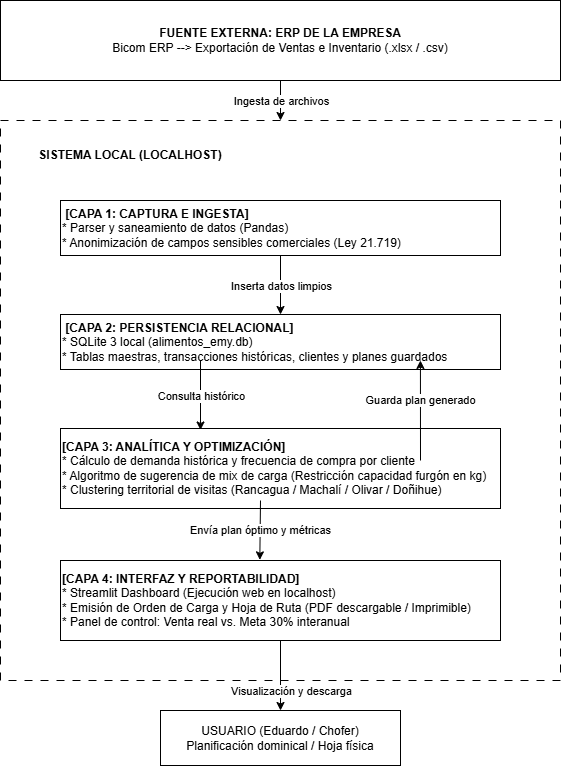

The diagram above was exported from draw.io. Its source (the exported page's mxGraphModel, read from the mxfile embedded in the PNG):
<mxGraphModel dx="774" dy="417" grid="1" gridSize="10" guides="1" tooltips="1" connect="1" arrows="1" fold="1" page="1" pageScale="1" pageWidth="827" pageHeight="1169" math="0" shadow="0">
  <root>
    <mxCell id="0" />
    <mxCell id="1" parent="0" />
    <mxCell id="eJjmfAUAdTo0okywdv3t-16" parent="1" style="whiteSpace=wrap;html=1;aspect=fixed;dashed=1;dashPattern=8 8;" value="" vertex="1">
      <mxGeometry height="560" width="560" x="40" y="160" as="geometry" />
    </mxCell>
    <mxCell id="eJjmfAUAdTo0okywdv3t-1" parent="1" style="rounded=0;whiteSpace=wrap;html=1;" value="&lt;b&gt;&amp;nbsp;FUENTE EXTERNA: ERP DE LA EMPRESA&amp;nbsp;&lt;/b&gt;&lt;div&gt;Bicom ERP  --&amp;gt;  Exportación de Ventas e Inventario (.xlsx / .csv)&lt;/div&gt;" vertex="1">
      <mxGeometry height="80" width="560" x="40" y="40" as="geometry" />
    </mxCell>
    <mxCell id="eJjmfAUAdTo0okywdv3t-4" parent="1" style="rounded=0;whiteSpace=wrap;html=1;align=left;" value="&lt;div style=&quot;&quot;&gt;&lt;span style=&quot;background-color: transparent; color: light-dark(rgb(0, 0, 0), rgb(255, 255, 255));&quot;&gt;&amp;nbsp;&lt;/span&gt;&lt;b style=&quot;background-color: transparent; color: light-dark(rgb(0, 0, 0), rgb(255, 255, 255));&quot;&gt;[CAPA 1: CAPTURA E INGESTA]&lt;/b&gt;&lt;/div&gt;&lt;div&gt;&lt;div style=&quot;&quot;&gt;* Parser y saneamiento de datos (Pandas)&lt;/div&gt;&lt;div style=&quot;&quot;&gt;* Anonimización de campos sensibles comerciales (Ley 21.719)&amp;nbsp;&lt;/div&gt;&lt;/div&gt;" vertex="1">
      <mxGeometry height="55" width="440" x="100" y="240" as="geometry" />
    </mxCell>
    <mxCell id="eJjmfAUAdTo0okywdv3t-5" parent="1" style="rounded=0;whiteSpace=wrap;html=1;align=left;" value="&lt;div style=&quot;&quot;&gt;&lt;span style=&quot;background-color: transparent; color: light-dark(rgb(0, 0, 0), rgb(255, 255, 255));&quot;&gt;&amp;nbsp;&lt;/span&gt;&lt;b style=&quot;background-color: transparent; color: light-dark(rgb(0, 0, 0), rgb(255, 255, 255));&quot;&gt;[CAPA 2: PERSISTENCIA RELACIONAL]&lt;/b&gt;&lt;/div&gt;&lt;div style=&quot;&quot;&gt;* SQLite 3 local (alimentos_emy.db)&lt;/div&gt;&lt;div style=&quot;&quot;&gt;* Tablas maestras, transacciones históricas, clientes y planes guardados &lt;/div&gt;" vertex="1">
      <mxGeometry height="55" width="440" x="100" y="354" as="geometry" />
    </mxCell>
    <mxCell id="eJjmfAUAdTo0okywdv3t-7" parent="1" style="whiteSpace=wrap;html=1;rounded=0;align=left;" value="&lt;div style=&quot;&quot;&gt;&lt;span style=&quot;background-color: transparent; color: light-dark(rgb(0, 0, 0), rgb(255, 255, 255));&quot;&gt;&lt;b&gt;[CAPA 3: ANALÍTICA Y OPTIMIZACIÓN]&lt;/b&gt;&lt;/span&gt;&lt;/div&gt;&lt;div style=&quot;&quot;&gt;* Cálculo de demanda histórica y frecuencia de compra por cliente&lt;/div&gt;&lt;div style=&quot;&quot;&gt;* Algoritmo de sugerencia de mix de carga (Restricción capacidad furgón en kg)&lt;/div&gt;&lt;div style=&quot;&quot;&gt;* Clustering territorial de visitas (Rancagua / Machalí / Olivar / Doñihue)&lt;/div&gt;" vertex="1">
      <mxGeometry height="80" width="440" x="100" y="468" as="geometry" />
    </mxCell>
    <mxCell id="eJjmfAUAdTo0okywdv3t-9" parent="1" style="whiteSpace=wrap;html=1;rounded=0;align=left;" value="&lt;div style=&quot;&quot;&gt;&lt;b&gt;[CAPA 4: INTERFAZ Y REPORTABILIDAD]&lt;/b&gt;&lt;/div&gt;&lt;div style=&quot;&quot;&gt;* Streamlit Dashboard (Ejecución web en localhost)&lt;/div&gt;&lt;div style=&quot;&quot;&gt;* Emisión de Orden de Carga y Hoja de Ruta (PDF descargable / Imprimible)&lt;/div&gt;&lt;div style=&quot;&quot;&gt;* Panel de control: Venta real vs. Meta 30% interanual&amp;nbsp;&lt;/div&gt;" vertex="1">
      <mxGeometry height="80" width="440" x="100" y="600" as="geometry" />
    </mxCell>
    <mxCell id="eJjmfAUAdTo0okywdv3t-13" parent="1" style="whiteSpace=wrap;html=1;rounded=0;" value="USUARIO (Eduardo / Chofer)&lt;div&gt;Planificación dominical / Hoja física&lt;/div&gt;" vertex="1">
      <mxGeometry height="55" width="240" x="200" y="750" as="geometry" />
    </mxCell>
    <mxCell id="eJjmfAUAdTo0okywdv3t-15" parent="1" style="text;html=1;whiteSpace=wrap;strokeColor=none;fillColor=none;align=center;verticalAlign=middle;rounded=0;" value="&lt;b&gt;SISTEMA LOCAL (LOCALHOST)&lt;/b&gt;" vertex="1">
      <mxGeometry height="30" width="200" x="70" y="180" as="geometry" />
    </mxCell>
    <mxCell id="eJjmfAUAdTo0okywdv3t-17" edge="1" parent="1" source="eJjmfAUAdTo0okywdv3t-1" style="endArrow=classic;html=1;rounded=0;entryX=0.5;entryY=0;entryDx=0;entryDy=0;exitX=0.5;exitY=1;exitDx=0;exitDy=0;" target="eJjmfAUAdTo0okywdv3t-16" value="">
      <mxGeometry relative="1" as="geometry">
        <mxPoint x="320" y="60" as="sourcePoint" />
        <mxPoint x="320" y="60" as="targetPoint" />
      </mxGeometry>
    </mxCell>
    <mxCell id="eJjmfAUAdTo0okywdv3t-18" connectable="0" parent="eJjmfAUAdTo0okywdv3t-17" style="edgeLabel;resizable=0;html=1;;align=center;verticalAlign=middle;" value="Ingesta de archivos" vertex="1">
      <mxGeometry relative="1" as="geometry" />
    </mxCell>
    <mxCell id="eJjmfAUAdTo0okywdv3t-19" edge="1" parent="1" source="eJjmfAUAdTo0okywdv3t-4" style="endArrow=classic;html=1;rounded=0;exitX=0.5;exitY=1;exitDx=0;exitDy=0;entryX=0.5;entryY=0;entryDx=0;entryDy=0;" target="eJjmfAUAdTo0okywdv3t-5" value="">
      <mxGeometry relative="1" as="geometry">
        <mxPoint x="310" y="300" as="sourcePoint" />
        <mxPoint x="410" y="300" as="targetPoint" />
      </mxGeometry>
    </mxCell>
    <mxCell id="eJjmfAUAdTo0okywdv3t-20" connectable="0" parent="eJjmfAUAdTo0okywdv3t-19" style="edgeLabel;resizable=0;html=1;;align=center;verticalAlign=middle;" value="Inserta datos limpios" vertex="1">
      <mxGeometry relative="1" as="geometry" />
    </mxCell>
    <mxCell id="eJjmfAUAdTo0okywdv3t-25" edge="1" parent="1" style="endArrow=classic;html=1;rounded=0;entryX=0.5;entryY=0;entryDx=0;entryDy=0;" value="">
      <mxGeometry relative="1" as="geometry">
        <mxPoint x="240" y="400" as="sourcePoint" />
        <mxPoint x="240" y="469.5" as="targetPoint" />
      </mxGeometry>
    </mxCell>
    <mxCell id="eJjmfAUAdTo0okywdv3t-26" connectable="0" parent="eJjmfAUAdTo0okywdv3t-25" style="edgeLabel;resizable=0;html=1;;align=center;verticalAlign=middle;" value="Consulta histórico" vertex="1">
      <mxGeometry relative="1" as="geometry" />
    </mxCell>
    <mxCell id="eJjmfAUAdTo0okywdv3t-27" edge="1" parent="1" style="endArrow=classic;html=1;rounded=0;entryX=0.818;entryY=0.836;entryDx=0;entryDy=0;entryPerimeter=0;" target="eJjmfAUAdTo0okywdv3t-5" value="">
      <mxGeometry relative="1" as="geometry">
        <mxPoint x="460" y="500" as="sourcePoint" />
        <mxPoint x="560" y="500" as="targetPoint" />
      </mxGeometry>
    </mxCell>
    <mxCell id="eJjmfAUAdTo0okywdv3t-28" connectable="0" parent="eJjmfAUAdTo0okywdv3t-27" style="edgeLabel;resizable=0;html=1;;align=center;verticalAlign=middle;" value="Guarda plan generado" vertex="1">
      <mxGeometry relative="1" as="geometry">
        <mxPoint y="-11" as="offset" />
      </mxGeometry>
    </mxCell>
    <mxCell id="eJjmfAUAdTo0okywdv3t-29" edge="1" parent="1" style="endArrow=classic;html=1;rounded=0;entryX=0.453;entryY=-0.008;entryDx=0;entryDy=0;entryPerimeter=0;" target="eJjmfAUAdTo0okywdv3t-9" value="">
      <mxGeometry relative="1" as="geometry">
        <mxPoint x="300" y="540" as="sourcePoint" />
        <mxPoint x="400" y="540" as="targetPoint" />
      </mxGeometry>
    </mxCell>
    <mxCell id="eJjmfAUAdTo0okywdv3t-30" connectable="0" parent="eJjmfAUAdTo0okywdv3t-29" style="edgeLabel;resizable=0;html=1;;align=center;verticalAlign=middle;" value="Envía plan óptimo y métricas" vertex="1">
      <mxGeometry relative="1" as="geometry" />
    </mxCell>
    <mxCell id="eJjmfAUAdTo0okywdv3t-31" edge="1" parent="1" source="eJjmfAUAdTo0okywdv3t-9" style="endArrow=classic;html=1;rounded=0;entryX=0.5;entryY=0;entryDx=0;entryDy=0;" target="eJjmfAUAdTo0okywdv3t-13" value="">
      <mxGeometry relative="1" as="geometry">
        <mxPoint x="300" y="670" as="sourcePoint" />
        <mxPoint x="400" y="670" as="targetPoint" />
      </mxGeometry>
    </mxCell>
    <mxCell id="eJjmfAUAdTo0okywdv3t-32" connectable="0" parent="eJjmfAUAdTo0okywdv3t-31" style="edgeLabel;resizable=0;html=1;;align=center;verticalAlign=middle;" value="Visualización y descarga" vertex="1">
      <mxGeometry relative="1" as="geometry">
        <mxPoint x="10" y="15" as="offset" />
      </mxGeometry>
    </mxCell>
  </root>
</mxGraphModel>